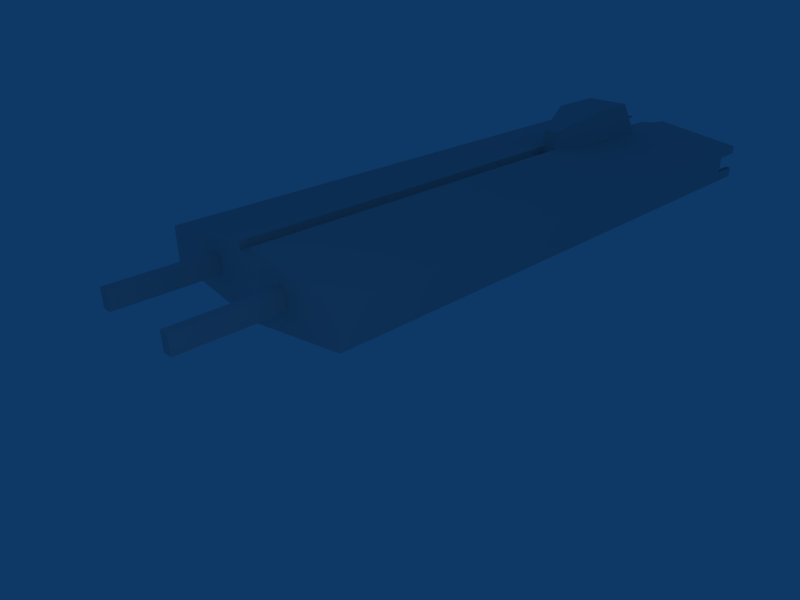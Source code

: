 # Source: supply_A1_merged.blend  (saved by Blender 2.49.2; exported with 4.5.12 LTS)
import bpy
from mathutils import Matrix  # noqa: F401  (used for matrix-valued properties, if any)

bpy.ops.wm.read_factory_settings(use_empty=True)
scene = bpy.context.scene
scene.name = 'Scene'

# ---- collections
col_collection_1 = bpy.data.collections.new('Collection 1'); scene.collection.children.link(col_collection_1)
col_collection_12 = bpy.data.collections.new('Collection 12'); scene.collection.children.link(col_collection_12)
col_collection_12.hide_render = True
col_collection_12.hide_viewport = True
col_collection_13 = bpy.data.collections.new('Collection 13'); scene.collection.children.link(col_collection_13)
col_collection_13.hide_render = True
col_collection_13.hide_viewport = True
col_collection_14 = bpy.data.collections.new('Collection 14'); scene.collection.children.link(col_collection_14)
col_collection_14.hide_render = True
col_collection_14.hide_viewport = True

# ---- materials (node trees are filled in below, after node groups)
mat_material = bpy.data.materials.new('Material')
mat_material.alpha_threshold = 0.0
mat_material.roughness = 0.5
mat_material.line_color = (0.0, 0.0, 0.0, 1.0)

# ---- material node trees

# ---- world
world_world = bpy.data.worlds.new('World'); scene.world = world_world
world_world.color = (0.05656, 0.2208, 0.4)
world_world.use_sun_shadow = False
world_world.sun_shadow_jitter_overblur = 0.0
world_world.cycles.sampling_method = 'MANUAL'
world_world.cycles.sample_map_resolution = 256

# ---- cameras
cam_camera = bpy.data.cameras.new('Camera')
cam_camera.passepartout_alpha = 0.2
cam_camera.clip_end = 100.0
cam_camera.lens = 35.0
cam_camera.ortho_scale = 7.314
cam_camera.show_passepartout = False
cam_camera.show_safe_areas = True
cam_camera.dof.focus_distance = 0.0
cam_camera.dof.aperture_fstop = 128.0

# ---- lights
light_spot = bpy.data.lights.new('Spot', 'POINT')
light_spot.transmission_factor = 0.0
light_spot.cutoff_distance = 30.0
light_spot.energy = 100.0
light_spot.shadow_buffer_clip_start = 1.001
light_spot.shadow_soft_size = 1.0
light_spot.shadow_maximum_resolution = 0.006
light_spot.use_absolute_resolution = True
light_spot.cycles.use_multiple_importance_sampling = False

# ---- meshes
me_cube = bpy.data.meshes.new('Cube')
me_cube.from_pydata([(2.362, 14.11, 0.729), (-2.362, 14.11, 0.729), (2.585, 14.11, 0.3961), (-2.585, 14.11, 0.3961), (2.663, 14.11, 0.003462), (-2.663, 14.11, 0.003462), (2.585, 14.11, -0.3892), (-2.585, 14.11, -0.3892), (2.362, 14.11, -0.7221), (-2.362, 14.11, -0.7221), (2.03, 14.11, -0.9445), (-2.03, 14.11, -0.9445), (1.637, 14.11, -1.023), (-1.637, 14.11, -1.023), (1.244, 14.11, -0.9445), (-1.244, 14.11, -0.9445), (0.9114, 14.11, -0.7221), (-0.9114, 14.11, -0.7221), (0.6889, 14.11, -0.3892), (-0.6889, 14.11, -0.3892), (0.6108, 14.11, 0.003462), (-0.6108, 14.11, 0.003462), (0.6889, 14.11, 0.3961), (-0.6889, 14.11, 0.3961), (0.9114, 14.11, 0.729), (-0.9114, 14.11, 0.729), (1.244, 14.11, 0.9514), (-1.244, 14.11, 0.9514), (1.637, 14.11, 1.03), (-1.637, 14.11, 1.03), (2.03, 14.11, 0.9514), (-2.03, 14.11, 0.9514), (2.362, 12.85, 0.7275), (-2.362, 12.85, 0.7275), (2.585, 12.85, 0.3947), (-2.585, 12.85, 0.3947), (2.663, 12.85, 0.001999), (-2.663, 12.85, 0.001999), (2.585, 12.85, -0.3907), (-2.585, 12.85, -0.3907), (2.362, 12.85, -0.7235), (-2.362, 12.85, -0.7235), (2.03, 12.85, -0.946), (-2.03, 12.85, -0.946), (1.637, 12.85, -1.024), (-1.637, 12.85, -1.024), (1.244, 12.85, -0.946), (-1.244, 12.85, -0.946), (0.9114, 12.85, -0.7235), (-0.9114, 12.85, -0.7235), (0.6889, 12.85, -0.3907), (-0.6889, 12.85, -0.3907), (0.6108, 12.85, 0.002003), (-0.6108, 12.85, 0.002003), (0.689, 12.85, 0.3947), (-0.689, 12.85, 0.3947), (0.9114, 12.85, 0.7275), (-0.9114, 12.85, 0.7275), (1.244, 12.85, 0.95), (-1.244, 12.85, 0.95), (1.637, 12.85, 1.028), (-1.637, 12.85, 1.028), (2.03, 12.85, 0.95), (-2.03, 12.85, 0.95), (1.637, 14.11, 0.003462), (-1.637, 14.11, 0.003462), (1.637, 12.85, 0.002), (-1.637, 12.85, 0.002), (4.059, 14.11, 0.5159), (-4.059, 14.11, 0.5159), (4.217, 14.11, 0.2794), (-4.217, 14.11, 0.2794), (4.272, 14.11, 0.0003331), (-4.272, 14.11, 0.0003331), (4.217, 14.11, -0.2787), (-4.217, 14.11, -0.2787), (4.059, 14.11, -0.5152), (-4.059, 14.11, -0.5152), (3.822, 14.11, -0.6733), (-3.822, 14.11, -0.6733), (3.543, 14.11, -0.7288), (-3.543, 14.11, -0.7288), (3.264, 14.11, -0.6733), (-3.264, 14.11, -0.6733), (3.028, 14.11, -0.5152), (-3.028, 14.11, -0.5152), (2.87, 14.11, -0.2787), (-2.87, 14.11, -0.2787), (2.814, 14.11, 0.0003331), (-2.814, 14.11, 0.0003331), (2.87, 14.11, 0.2794), (-2.87, 14.11, 0.2794), (3.028, 14.11, 0.5159), (-3.028, 14.11, 0.5159), (3.264, 14.1, 0.674), (-3.264, 14.1, 0.674), (3.543, 14.1, 0.7295), (-3.543, 14.1, 0.7295), (3.822, 14.1, 0.674), (-3.822, 14.1, 0.674), (4.059, 12.85, 0.5154), (-4.059, 12.85, 0.5154), (4.217, 12.85, 0.2789), (-4.217, 12.85, 0.2789), (4.272, 12.85, -0.0001246), (-4.272, 12.85, -0.0001246), (4.217, 12.85, -0.2791), (-4.217, 12.85, -0.2791), (4.059, 12.85, -0.5157), (-4.059, 12.85, -0.5157), (3.822, 12.85, -0.6737), (-3.822, 12.85, -0.6737), (3.543, 12.85, -0.7292), (-3.543, 12.85, -0.7292), (3.264, 12.85, -0.6737), (-3.264, 12.85, -0.6737), (3.028, 12.85, -0.5157), (-3.028, 12.85, -0.5157), (2.87, 12.85, -0.2791), (-2.87, 12.85, -0.2791), (2.814, 12.85, -0.0001218), (-2.814, 12.85, -0.0001218), (2.87, 12.85, 0.2789), (-2.87, 12.85, 0.2789), (3.028, 12.85, 0.5154), (-3.028, 12.85, 0.5154), (3.264, 12.85, 0.6735), (-3.264, 12.85, 0.6735), (3.543, 12.85, 0.729), (-3.543, 12.85, 0.729), (3.822, 12.85, 0.6735), (-3.822, 12.85, 0.6735), (3.543, 14.11, 0.0003331), (-3.543, 14.11, 0.0003331), (3.543, 12.85, -0.0001232), (-3.543, 12.85, -0.0001232), (1.0, 10.44, 2.086), (-1.0, 10.44, 2.086), (0.6907, 6.45, 2.559), (-0.6907, 6.45, 2.559), (0.0, 5.383, 1.415), (0.0, 10.89, 1.415), (0.0, 5.383, 2.206), (0.0, 10.44, 2.086), (0.3702, 5.383, 2.206), (-0.3702, 5.383, 2.206), (0.3702, 10.44, 2.086), (-0.3702, 10.44, 2.086), (1.0, 9.903, 2.888), (-1.0, 9.903, 2.888), (0.0, 9.903, 2.888), (0.3702, 9.903, 2.888), (-0.3702, 9.903, 2.888), (1.0, 7.439, 2.888), (-1.0, 7.439, 2.888), (0.0, 7.439, 2.888), (0.3702, 7.439, 2.888), (-0.3702, 7.439, 2.888), (4.915, 13.97, -0.7796), (-4.915, 13.97, -0.7796), (4.915, -11.42, -0.7796), (-4.915, -11.42, -0.7796), (4.915, 13.97, 0.75), (-4.915, 13.97, 0.75), (4.915, -11.42, 0.75), (-4.915, -11.42, 0.75), (0.0, -11.42, -1.133), (0.0, -11.42, 1.104), (4.915, -11.42, 0.09731), (-4.915, -11.42, 0.09731), (0.0, -11.42, 0.09731), (4.915, 13.97, 0.3911), (-4.915, 13.97, 0.3911), (4.915, -11.42, 0.4784), (-4.915, -11.42, 0.4784), (0.0, -11.42, 0.4784), (4.915, 13.97, -0.3402), (-4.915, 13.97, -0.3402), (4.915, -11.42, -0.2957), (-4.915, -11.42, -0.2957), (0.0, -11.42, -0.2957), (0.9114, 13.97, -1.385), (-0.9114, 13.97, -1.385), (0.3705, -11.42, -1.467), (-0.3705, -11.42, -1.467), (0.9122, 13.97, 1.333), (-0.9122, 13.97, 1.333), (0.3705, -11.42, 1.414), (-0.3705, -11.42, 1.414), (0.3705, -11.42, 0.09731), (-0.3705, -11.42, 0.09731), (0.3705, -11.42, 0.4784), (-0.3705, -11.42, 0.4784), (0.3705, -11.42, -0.2957), (-0.3705, -11.42, -0.2957), (0.3699, -11.42, 1.105), (-0.3699, -11.42, 1.105), (4.915, 5.34, -0.7796), (-4.915, 5.34, -0.7796), (4.915, 5.341, 0.75), (-4.915, 5.341, 0.75), (0.0, 5.34, -1.133), (0.001967, 5.341, 1.104), (-0.001967, 5.341, 1.104), (4.915, 5.34, 0.03969), (-4.915, 5.34, 0.03969), (4.915, 5.34, 0.4208), (-4.915, 5.34, 0.4208), (4.915, 5.34, -0.3251), (-4.915, 5.34, -0.3251), (0.3705, 5.34, -1.467), (-0.3705, 5.34, -1.467), (0.3705, 5.341, 1.414), (-0.3705, 5.341, 1.414), (0.3699, 5.341, 1.105), (-0.3699, 5.341, 1.105), (0.7568, -11.42, -1.408), (-0.7568, -11.42, -1.408), (0.7568, -11.42, 1.358), (-0.7568, -11.42, 1.358), (0.7568, -11.42, 0.09731), (-0.7568, -11.42, 0.09731), (0.7568, -11.42, 0.4784), (-0.7568, -11.42, 0.4784), (0.7568, -11.42, -0.2957), (-0.7568, -11.42, -0.2957), (0.7568, 5.34, -1.408), (-0.7568, 5.34, -1.408), (0.7568, 5.341, 1.358), (-0.7568, 5.341, 1.358), (4.915, 10.95, -0.7796), (-4.915, 10.95, -0.7796), (4.915, 10.95, 0.75), (-4.915, 10.95, 0.75), (0.0, 10.95, -1.133), (0.0, 10.95, 1.104), (4.915, 10.95, 0.02039), (-4.915, 10.95, 0.02039), (4.915, 10.95, 0.4015), (-4.915, 10.95, 0.4015), (4.915, 10.95, -0.3349), (-4.915, 10.95, -0.3349), (0.3705, 10.95, -1.467), (-0.3705, 10.95, -1.467), (0.3705, 10.95, 1.414), (-0.3705, 10.95, 1.414), (0.3699, 10.95, 1.105), (-0.3699, 10.95, 1.105), (0.7568, 10.95, -1.408), (-0.7568, 10.95, -1.408), (4.915, 9.886, -0.7796), (-4.915, 9.886, -0.7796), (4.915, 9.887, 0.75), (-4.915, 9.887, 0.75), (0.0, 9.886, -1.133), (4.915, 9.886, 0.02406), (-4.915, 9.886, 0.02406), (4.915, 9.886, 0.4051), (-4.915, 9.886, 0.4051), (4.915, 9.886, -0.3331), (-4.915, 9.886, -0.3331), (0.3705, 9.886, -1.467), (-0.3705, 9.886, -1.467), (0.7568, 9.886, -1.408), (-0.7568, 9.886, -1.408), (0.0, 5.341, 1.104), (0.3705, 5.34, -1.467), (-0.3705, 5.34, -1.467), (0.3705, -11.42, -1.467), (-0.3705, -11.42, -1.467), (0.3643, 5.34, -1.134), (-0.3643, 5.34, -1.134), (0.3643, 10.95, -1.134), (-0.3643, 10.95, -1.134), (0.3643, 9.886, -1.134), (-0.3643, 9.886, -1.134), (1.006, 13.97, -1.371), (-1.006, 13.97, -1.371), (1.006, -11.42, -1.371), (-1.006, -11.42, -1.371), (1.006, 13.97, 1.321), (-1.006, 13.97, 1.321), (1.006, -11.42, 1.321), (-1.006, -11.42, 1.321), (1.006, -11.42, 0.09731), (-1.006, -11.42, 0.09731), (1.006, -11.42, 0.4784), (-1.006, -11.42, 0.4784), (1.006, -11.42, -0.2957), (-1.006, -11.42, -0.2957), (1.006, 5.34, -1.371), (-1.006, 5.34, -1.371), (1.006, 5.341, 1.321), (-1.006, 5.341, 1.321), (1.006, 10.95, -1.371), (-1.006, 10.95, -1.371), (1.006, 10.95, 1.321), (-1.006, 10.95, 1.321), (1.006, 9.886, -1.371), (-1.006, 9.886, -1.371), (1.006, 9.887, 1.321), (-1.006, 9.887, 1.321), (0.6072, 6.023, 1.386), (-0.6072, 6.023, 1.386), (0.5625, 6.023, 2.418), (-0.5625, 6.023, 2.418), (0.7482, 10.44, 2.086), (-0.7482, 10.44, 2.086), (0.7482, 9.903, 2.888), (-0.7482, 9.903, 2.888), (0.7482, 7.439, 2.888), (-0.7482, 7.439, 2.888), (0.7568, 10.95, 1.358), (-0.7568, 10.95, 1.358), (4.915, 7.454, -0.7796), (-4.915, 7.454, -0.7796), (4.915, 7.455, 0.75), (-4.915, 7.455, 0.75), (0.0, 7.454, -1.133), (4.915, 7.454, 0.03242), (-4.915, 7.454, 0.03242), (4.915, 7.454, 0.4135), (-4.915, 7.454, 0.4135), (4.915, 7.454, -0.3288), (-4.915, 7.454, -0.3288), (0.3705, 7.454, -1.467), (-0.3705, 7.454, -1.467), (0.7568, 7.454, -1.408), (-0.7568, 7.454, -1.408), (0.3643, 7.454, -1.134), (-0.3643, 7.454, -1.134), (1.006, 7.454, -1.371), (-1.006, 7.454, -1.371), (1.006, 7.455, 1.321), (-1.006, 7.455, 1.321), (4.915, 6.45, -0.7796), (-4.915, 6.45, -0.7796), (4.915, 6.451, 0.75), (-4.915, 6.451, 0.75), (0.0, 6.45, -1.133), (4.915, 6.45, 0.03587), (-4.915, 6.45, 0.03587), (4.915, 6.45, 0.4169), (-4.915, 6.45, 0.4169), (4.915, 6.45, -0.327), (-4.915, 6.45, -0.327), (0.3705, 6.45, -1.467), (-0.3705, 6.45, -1.467), (0.7568, 6.45, -1.408), (-0.7568, 6.45, -1.408), (0.3643, 6.45, -1.134), (-0.3643, 6.45, -1.134), (1.006, 6.45, -1.371), (-1.006, 6.45, -1.371), (1.006, 6.451, 1.321), (-1.006, 6.451, 1.321), (0.7568, 6.451, 1.358), (-0.7568, 6.451, 1.358), (4.915, 6.017, -0.7796), (-4.915, 6.017, -0.7796), (4.915, 6.018, 0.75), (-4.915, 6.018, 0.75), (0.0, 6.017, -1.133), (4.915, 6.017, 0.03736), (-4.915, 6.017, 0.03736), (4.915, 6.017, 0.4184), (-4.915, 6.017, 0.4184), (4.915, 6.017, -0.3263), (-4.915, 6.017, -0.3263), (0.3705, 6.017, -1.467), (-0.3705, 6.017, -1.467), (0.7568, 6.017, -1.408), (-0.7568, 6.017, -1.408), (0.3643, 6.017, -1.134), (-0.3643, 6.017, -1.134), (1.006, 6.017, -1.371), (-1.006, 6.017, -1.371), (1.006, 6.018, 1.321), (-1.006, 6.018, 1.321), (0.7568, 6.018, 1.358), (-0.7568, 6.018, 1.358), (0.3643, -11.42, -1.134), (-0.3643, -11.42, -1.134), (2.251, -11.42, 0.09731), (-2.251, -11.42, 0.09731), (1.816, -11.42, 0.09731), (-1.816, -11.42, 0.09731), (2.251, -11.42, 0.4784), (-2.251, -11.42, 0.4784), (1.816, -11.42, 0.4784), (-1.816, -11.42, 0.4784), (2.251, -11.42, -0.2957), (-2.251, -11.42, -0.2957), (1.816, -11.42, -0.2957), (-1.816, -11.42, -0.2957), (2.251, -15.63, -0.2968), (-2.251, -15.63, -0.2968), (2.251, -15.63, 0.09621), (-2.251, -15.63, 0.09621), (1.816, -15.63, 0.09621), (-1.816, -15.63, 0.09621), (1.816, -15.63, -0.2968), (-1.816, -15.63, -0.2968), (2.251, -15.63, 0.4773), (-2.251, -15.63, 0.4773), (1.816, -15.63, 0.4773), (-1.816, -15.63, 0.4773), (4.915, 12.8, -0.7796), (-4.915, 12.8, -0.7796), (4.915, 12.8, 0.75), (-4.915, 12.8, 0.75), (4.915, 12.8, 0.01405), (-4.915, 12.8, 0.01405), (4.915, 12.8, 0.3951), (-4.915, 12.8, 0.3951), (4.915, 12.8, -0.3382), (-4.915, 12.8, -0.3382), (0.3705, 12.8, -1.462), (-0.3705, 12.8, -1.462), (0.3705, 12.8, 1.414), (-0.3705, 12.8, 1.414), (0.7568, 12.8, -1.408), (-0.7568, 12.8, -1.408), (1.006, 12.8, -1.371), (-1.006, 12.8, -1.371), (1.006, 12.8, 1.321), (-1.006, 12.8, 1.321), (0.7568, 12.8, 1.358), (-0.7568, 12.8, 1.358), (0.3702, 12.8, 1.105), (-0.3702, 12.8, 1.105), (0.3681, 12.8, -1.134), (-0.3681, 12.8, -1.134), (0.0, 10.95, 0.399), (0.3681, 10.95, 0.3998), (-0.3681, 10.95, 0.3998), (0.3695, 12.8, 0.3999), (-0.3695, 12.8, 0.3999), (0.0, 10.95, -0.3365), (0.3663, 10.95, -0.3365), (-0.3663, 10.95, -0.3365), (0.3688, 12.8, -0.3364), (-0.3688, 12.8, -0.3364), (0.3702, 10.95, 1.327), (-0.3702, 10.95, 1.327), (0.9122, 13.97, 1.249), (-0.9122, 13.97, 1.249), (0.3703, 12.8, 1.327), (-0.3703, 12.8, 1.327), (4.915, 13.97, 0.6589), (-4.915, 13.97, 0.6589), (1.006, 13.97, 1.232), (-1.006, 13.97, 1.232), (4.915, 12.8, 0.6595), (-4.915, 12.8, 0.6595), (4.697, 13.97, -0.3402), (-4.697, 13.97, -0.3402), (4.698, 12.8, -0.3373), (-4.698, 12.8, -0.3373), (4.702, 13.97, -0.8118), (-4.702, 13.97, -0.8118), (4.702, 12.8, -0.8118), (-4.702, 12.8, -0.8118), (4.693, 12.8, 0.3954), (-4.693, 12.8, 0.3954), (4.702, 12.8, 0.3953), (-4.702, 12.8, 0.3953), (4.701, 13.97, 0.7813), (-4.701, 13.97, 0.7813), (4.701, 13.97, 0.3911), (-4.701, 13.97, 0.3911), (4.704, 12.8, 0.7809), (-4.704, 12.8, 0.7809), (4.701, 13.97, 0.6903), (-4.701, 13.97, 0.6903), (4.696, 12.8, 0.006563), (-4.696, 12.8, 0.006563), (4.701, 12.8, 0.6911), (-4.701, 12.8, 0.6911), (0.3674, 10.95, -1.367), (-0.3674, 10.95, -1.367), (0.9155, 13.97, -1.281), (-0.9155, 13.97, -1.281), (0.3693, 12.8, -1.364), (-0.3693, 12.8, -1.364), (4.915, 13.97, -0.6872), (-4.915, 13.97, -0.6872), (1.006, 13.97, -1.268), (-1.006, 13.97, -1.268), (4.915, 12.8, -0.7045), (-4.915, 12.8, -0.7045), (4.701, 13.97, -0.7192), (-4.701, 13.97, -0.7192), (4.702, 12.8, -0.7289), (-4.702, 12.8, -0.7289), (1.011, 12.8, -1.27), (-1.011, 12.8, -1.27), (0.7621, 12.8, -1.307), (-0.7621, 12.8, -1.307), (0.7582, 12.8, 1.27), (-0.7582, 12.8, 1.27), (1.012, 12.8, 1.233), (-1.012, 12.8, 1.233), (4.915, 13.3, -0.7796), (-4.915, 13.3, -0.7796), (4.915, 13.3, -0.3391), (-4.915, 13.3, -0.3391), (0.7568, 13.3, -1.408), (-0.7568, 13.3, -1.408), (1.006, 13.3, -1.371), (-1.006, 13.3, -1.371), (4.698, 13.3, -0.3386), (-4.698, 13.3, -0.3386), (4.702, 13.3, -0.8118), (-4.702, 13.3, -0.8118), (0.7616, 13.3, -1.306), (-0.7616, 13.3, -1.306), (4.915, 13.3, -0.6972), (-4.915, 13.3, -0.6972), (4.701, 13.3, -0.7248), (-4.701, 13.3, -0.7248), (1.009, 13.3, -1.269), (-1.009, 13.3, -1.269), (4.915, 13.3, 0.75), (-4.915, 13.3, 0.75), (4.915, 13.3, 0.3934), (-4.915, 13.3, 0.3934), (0.7568, 13.3, 1.358), (-0.7568, 13.3, 1.358), (1.006, 13.3, 1.321), (-1.006, 13.3, 1.321), (0.7576, 13.3, 1.271), (-0.7576, 13.3, 1.271), (4.915, 13.3, 0.6593), (-4.915, 13.3, 0.6593), (4.702, 13.3, 0.781), (-4.702, 13.3, 0.781), (4.701, 13.3, 0.3935), (-4.701, 13.3, 0.3935), (4.701, 13.3, 0.6907), (-4.701, 13.3, 0.6907), (1.01, 13.3, 1.232), (-1.01, 13.3, 1.232), (0.5657, 12.8, -1.335), (-0.5657, 12.8, -1.335), (0.5643, 12.8, 1.299), (-0.5643, 12.8, 1.299), (0.7602, 12.8, 0.3899), (-0.7602, 12.8, 0.3899), (0.3698, 12.8, 0.3896), (-0.3698, 12.8, 0.3896), (0.565, 12.8, 0.3898), (-0.565, 12.8, 0.3898)], [(202, 265), (463, 465), (464, 466), (453, 477), (454, 478), (471, 477), (472, 478), (461, 493), (462, 494), (489, 493), (490, 494), (203, 265)], [(64, 0, 2), (3, 1, 65), (66, 34, 32), (33, 35, 67), (64, 2, 4), (5, 3, 65), (66, 36, 34), (35, 37, 67), (64, 4, 6), (7, 5, 65), (66, 38, 36), (37, 39, 67), (64, 6, 8), (9, 7, 65), (66, 40, 38), (39, 41, 67), (64, 8, 10), (11, 9, 65), (66, 42, 40), (41, 43, 67), (64, 10, 12), (13, 11, 65), (66, 44, 42), (43, 45, 67), (64, 12, 14), (15, 13, 65), (66, 46, 44), (45, 47, 67), (64, 14, 16), (17, 15, 65), (66, 48, 46), (47, 49, 67), (64, 16, 18), (19, 17, 65), (66, 50, 48), (49, 51, 67), (64, 18, 20), (21, 19, 65), (66, 52, 50), (51, 53, 67), (64, 20, 22), (23, 21, 65), (66, 54, 52), (53, 55, 67), (64, 22, 24), (25, 23, 65), (66, 56, 54), (55, 57, 67), (64, 24, 26), (27, 25, 65), (66, 58, 56), (57, 59, 67), (64, 26, 28), (29, 27, 65), (66, 60, 58), (59, 61, 67), (64, 28, 30), (31, 29, 65), (66, 62, 60), (61, 63, 67), (30, 0, 64), (65, 1, 31), (66, 32, 62), (63, 33, 67), (0, 32, 34, 2), (35, 33, 1, 3), (2, 34, 36, 4), (37, 35, 3, 5), (4, 36, 38, 6), (39, 37, 5, 7), (6, 38, 40, 8), (41, 39, 7, 9), (8, 40, 42, 10), (43, 41, 9, 11), (10, 42, 44, 12), (45, 43, 11, 13), (12, 44, 46, 14), (47, 45, 13, 15), (14, 46, 48, 16), (49, 47, 15, 17), (16, 48, 50, 18), (51, 49, 17, 19), (18, 50, 52, 20), (53, 51, 19, 21), (20, 52, 54, 22), (55, 53, 21, 23), (22, 54, 56, 24), (57, 55, 23, 25), (24, 56, 58, 26), (59, 57, 25, 27), (26, 58, 60, 28), (61, 59, 27, 29), (28, 60, 62, 30), (63, 61, 29, 31), (32, 0, 30, 62), (31, 1, 33, 63), (132, 68, 70), (71, 69, 133), (134, 102, 100), (101, 103, 135), (132, 70, 72), (73, 71, 133), (134, 104, 102), (103, 105, 135), (132, 72, 74), (75, 73, 133), (134, 106, 104), (105, 107, 135), (132, 74, 76), (77, 75, 133), (134, 108, 106), (107, 109, 135), (132, 76, 78), (79, 77, 133), (134, 110, 108), (109, 111, 135), (132, 78, 80), (81, 79, 133), (134, 112, 110), (111, 113, 135), (132, 80, 82), (83, 81, 133), (134, 114, 112), (113, 115, 135), (132, 82, 84), (85, 83, 133), (134, 116, 114), (115, 117, 135), (132, 84, 86), (87, 85, 133), (134, 118, 116), (117, 119, 135), (132, 86, 88), (89, 87, 133), (134, 120, 118), (119, 121, 135), (132, 88, 90), (91, 89, 133), (134, 122, 120), (121, 123, 135), (132, 90, 92), (93, 91, 133), (134, 124, 122), (123, 125, 135), (132, 92, 94), (95, 93, 133), (134, 126, 124), (125, 127, 135), (132, 94, 96), (97, 95, 133), (134, 128, 126), (127, 129, 135), (132, 96, 98), (99, 97, 133), (134, 130, 128), (129, 131, 135), (132, 98, 68), (69, 99, 133), (134, 100, 130), (131, 101, 135), (68, 100, 102, 70), (103, 101, 69, 71), (70, 102, 104, 72), (105, 103, 71, 73), (72, 104, 106, 74), (107, 105, 73, 75), (74, 106, 108, 76), (109, 107, 75, 77), (76, 108, 110, 78), (111, 109, 77, 79), (78, 110, 112, 80), (113, 111, 79, 81), (80, 112, 114, 82), (115, 113, 81, 83), (82, 114, 116, 84), (117, 115, 83, 85), (84, 116, 118, 86), (119, 117, 85, 87), (86, 118, 120, 88), (121, 119, 87, 89), (88, 120, 122, 90), (123, 121, 89, 91), (90, 122, 124, 92), (125, 123, 91, 93), (92, 124, 126, 94), (127, 125, 93, 95), (94, 126, 128, 96), (129, 127, 95, 97), (96, 128, 130, 98), (131, 129, 97, 99), (98, 130, 100, 68), (101, 131, 99, 69), (144, 142, 140, 212), (140, 142, 145, 213), (244, 141, 143, 146), (143, 141, 245, 147), (136, 148, 300, 296), (301, 149, 137, 297), (143, 150, 151, 146), (152, 150, 143, 147), (148, 153, 333, 300), (334, 154, 149, 301), (153, 138, 356, 333), (357, 139, 154, 334), (150, 155, 156, 151), (157, 155, 150, 152), (155, 142, 144, 156), (145, 142, 155, 157), (170, 189, 191, 175), (192, 190, 170, 175), (180, 193, 189, 170), (190, 194, 180, 170), (195, 175, 191), (192, 175, 196), (187, 195, 191), (192, 196, 188), (195, 167, 175), (175, 167, 196), (206, 173, 168, 204), (169, 174, 207, 205), (199, 164, 173, 206), (174, 165, 200, 207), (208, 178, 160, 197), (161, 179, 209, 198), (204, 168, 178, 208), (179, 169, 205, 209), (214, 195, 187, 212), (188, 196, 215, 213), (202, 167, 195, 214), (196, 167, 203, 215), (191, 222, 218, 187), (219, 223, 192, 188), (189, 220, 222, 191), (223, 221, 190, 192), (193, 224, 220, 189), (221, 225, 194, 190), (216, 183, 210, 226), (211, 184, 217, 227), (187, 218, 228, 212), (229, 219, 188, 213), (238, 257, 255, 236), (256, 258, 239, 237), (232, 252, 257, 238), (258, 253, 233, 239), (250, 230, 240, 259), (241, 231, 251, 260), (236, 255, 259, 240), (260, 256, 237, 241), (261, 242, 248, 263), (249, 243, 262, 264), (210, 183, 268, 266), (269, 184, 211, 267), (381, 193, 180), (180, 194, 382), (166, 381, 180), (180, 382, 166), (274, 254, 234, 272), (234, 254, 275, 273), (201, 270, 381, 166), (382, 271, 201, 166), (270, 210, 183, 381), (184, 211, 271, 382), (222, 286, 282, 218), (283, 287, 223, 219), (220, 284, 286, 222), (287, 285, 221, 223), (224, 288, 284, 220), (285, 289, 225, 221), (216, 278, 288, 224), (289, 279, 217, 225), (160, 278, 290, 197), (291, 279, 161, 198), (278, 216, 226, 290), (227, 217, 279, 291), (218, 282, 292, 228), (293, 283, 219, 229), (282, 164, 199, 292), (200, 165, 283, 293), (250, 298, 294, 230), (295, 299, 251, 231), (298, 263, 248, 294), (249, 264, 299, 295), (232, 296, 300, 252), (301, 297, 233, 253), (138, 304, 302, 356), (303, 305, 139, 357), (304, 144, 212, 302), (213, 145, 305, 303), (306, 136, 296, 312), (297, 137, 307, 313), (312, 244, 146, 306), (147, 245, 313, 307), (151, 308, 306, 146), (307, 309, 152, 147), (136, 306, 308, 148), (309, 307, 137, 149), (156, 310, 308, 151), (309, 311, 157, 152), (310, 153, 148, 308), (149, 154, 311, 309), (144, 304, 310, 156), (311, 305, 145, 157), (304, 138, 153, 310), (154, 139, 305, 311), (257, 321, 319, 255), (320, 322, 258, 256), (252, 316, 321, 257), (322, 317, 253, 258), (314, 250, 259, 323), (260, 251, 315, 324), (255, 319, 323, 259), (324, 320, 256, 260), (325, 261, 263, 327), (264, 262, 326, 328), (329, 274, 261, 325), (262, 275, 330, 326), (318, 254, 274, 329), (275, 254, 318, 330), (331, 298, 250, 314), (251, 299, 332, 315), (327, 263, 298, 331), (299, 264, 328, 332), (300, 333, 316, 252), (317, 334, 301, 253), (321, 342, 340, 319), (341, 343, 322, 320), (316, 337, 342, 321), (343, 338, 317, 322), (335, 314, 323, 344), (324, 315, 336, 345), (319, 340, 344, 323), (345, 341, 320, 324), (346, 325, 327, 348), (328, 326, 347, 349), (350, 329, 325, 346), (326, 330, 351, 347), (339, 318, 329, 350), (330, 318, 339, 351), (352, 331, 314, 335), (315, 332, 353, 336), (348, 327, 331, 352), (332, 328, 349, 353), (333, 354, 337, 316), (338, 355, 334, 317), (342, 365, 363, 340), (364, 366, 343, 341), (365, 206, 204, 363), (205, 207, 366, 364), (337, 360, 365, 342), (366, 361, 338, 343), (360, 199, 206, 365), (207, 200, 361, 366), (197, 358, 367, 208), (368, 359, 198, 209), (358, 335, 344, 367), (345, 336, 359, 368), (340, 363, 367, 344), (368, 364, 341, 345), (363, 204, 208, 367), (209, 205, 364, 368), (210, 369, 371, 226), (372, 370, 211, 227), (369, 346, 348, 371), (349, 347, 370, 372), (270, 373, 369, 210), (370, 374, 271, 211), (373, 350, 346, 369), (347, 351, 374, 370), (201, 362, 373, 270), (374, 362, 201, 271), (362, 339, 350, 373), (351, 339, 362, 374), (290, 375, 358, 197), (359, 376, 291, 198), (375, 352, 335, 358), (336, 353, 376, 359), (226, 371, 375, 290), (376, 372, 227, 291), (371, 348, 352, 375), (353, 349, 372, 376), (354, 377, 360, 337), (361, 378, 355, 338), (377, 292, 199, 360), (200, 293, 378, 361), (356, 379, 377, 354), (378, 380, 357, 355), (379, 228, 292, 377), (293, 229, 380, 378), (302, 379, 356), (357, 380, 303), (212, 228, 379, 302), (380, 229, 213, 303), (333, 356, 354), (355, 357, 334), (140, 265, 214, 212), (215, 265, 140, 213), (381, 216, 224), (225, 217, 382), (193, 381, 224), (225, 382, 194), (381, 183, 216), (217, 184, 382), (389, 387, 164, 282), (165, 388, 390, 283), (286, 389, 282), (283, 390, 287), (387, 173, 164), (165, 174, 388), (284, 385, 389, 286), (390, 386, 285, 287), (383, 168, 173, 387), (174, 169, 384, 388), (288, 393, 385, 284), (386, 394, 289, 285), (391, 178, 168, 383), (169, 179, 392, 384), (391, 393, 278, 160), (279, 394, 392, 161), (178, 391, 160), (161, 392, 179), (393, 288, 278), (279, 289, 394), (391, 383, 397, 395), (398, 384, 392, 396), (385, 393, 401, 399), (402, 394, 386, 400), (383, 387, 403, 397), (404, 388, 384, 398), (389, 385, 399, 405), (400, 386, 390, 406), (393, 391, 395, 401), (396, 392, 394, 402), (387, 389, 405, 403), (406, 390, 388, 404), (401, 395, 397, 399), (398, 396, 402, 400), (399, 397, 403, 405), (404, 398, 400, 406), (413, 238, 236, 411), (237, 239, 414, 412), (411, 236, 240, 415), (241, 237, 412, 416), (242, 417, 421, 248), (422, 418, 243, 249), (312, 427, 419, 244), (420, 428, 313, 245), (248, 421, 423, 294), (424, 422, 249, 295), (427, 312, 296, 425), (297, 313, 428, 426), (246, 434, 433, 235), (433, 435, 247, 235), (429, 436, 434, 246), (435, 437, 430, 247), (434, 439, 438, 433), (438, 440, 435, 433), (439, 272, 234, 438), (234, 273, 440, 438), (436, 441, 439, 434), (440, 442, 437, 435), (441, 431, 272, 439), (273, 432, 442, 440), (443, 235, 141), (141, 235, 444), (244, 443, 141), (141, 444, 245), (443, 246, 235), (235, 247, 444), (246, 443, 447, 429), (448, 444, 247, 430), (443, 244, 419, 447), (420, 245, 444, 448), (280, 451, 445, 185), (446, 452, 281, 186), (449, 473, 467, 162), (468, 474, 450, 163), (473, 451, 280, 467), (281, 452, 474, 468), (171, 469, 473, 449), (474, 470, 172, 450), (411, 475, 463, 413), (464, 476, 412, 414), (411, 415, 457, 475), (458, 416, 412, 476), (431, 483, 479, 272), (480, 484, 432, 273), (483, 417, 242, 479), (243, 418, 484, 480), (181, 481, 487, 276), (488, 482, 182, 277), (176, 485, 491, 455), (492, 486, 177, 456), (158, 459, 491, 485), (492, 460, 159, 486), (276, 487, 491, 459), (492, 488, 277, 460), (477, 501, 495, 493), (496, 502, 478, 494), (417, 507, 421), (422, 508, 418), (421, 507, 509, 423), (510, 508, 422, 424), (507, 181, 276, 509), (277, 182, 508, 510), (461, 513, 503, 407), (504, 514, 462, 408), (513, 459, 158, 503), (159, 460, 514, 504), (423, 509, 513, 461), (514, 510, 424, 462), (509, 276, 459, 513), (460, 277, 510, 514), (455, 511, 505, 176), (506, 512, 456, 177), (511, 457, 415, 505), (416, 458, 512, 506), (181, 507, 515, 481), (516, 508, 182, 482), (507, 417, 483, 515), (484, 418, 508, 516), (485, 517, 503, 158), (504, 518, 486, 159), (517, 489, 407, 503), (408, 490, 518, 504), (176, 505, 517, 485), (518, 506, 177, 486), (505, 415, 489, 517), (490, 416, 506, 518), (455, 511, 519, 491), (520, 512, 456, 492), (511, 457, 493, 519), (494, 458, 512, 520), (491, 519, 521, 487), (522, 520, 492, 488), (519, 493, 495, 521), (496, 494, 520, 522), (487, 521, 515, 481), (516, 522, 488, 482), (521, 495, 497, 515), (498, 496, 522, 516), (427, 527, 419), (420, 528, 428), (185, 527, 529, 280), (530, 528, 186, 281), (527, 427, 425, 529), (426, 428, 528, 530), (419, 527, 531, 447), (532, 528, 420, 448), (527, 185, 445, 531), (446, 186, 528, 532), (453, 533, 523, 409), (524, 534, 454, 410), (533, 449, 162, 523), (163, 450, 534, 524), (413, 525, 533, 453), (534, 526, 414, 454), (525, 171, 449, 533), (450, 172, 526, 534), (471, 535, 529, 425), (530, 536, 472, 426), (535, 467, 280, 529), (281, 468, 536, 530), (409, 523, 535, 471), (536, 524, 410, 472), (523, 162, 467, 535), (468, 163, 524, 536), (171, 525, 537, 469), (538, 526, 172, 470), (525, 413, 465, 537), (466, 414, 526, 538), (469, 537, 539, 473), (540, 538, 470, 474), (537, 465, 477, 539), (478, 466, 538, 540), (451, 541, 531, 445), (532, 542, 452, 446), (541, 501, 499, 531), (500, 502, 542, 532), (473, 539, 541, 451), (542, 540, 474, 452), (539, 477, 501, 541), (502, 478, 540, 542), (549, 483, 543, 551), (544, 484, 550, 552), (447, 549, 551, 545), (552, 550, 448, 546), (551, 543, 497, 547), (498, 544, 552, 548), (545, 551, 547, 499), (548, 552, 546, 500), (547, 495, 501), (502, 496, 548), (499, 547, 501), (502, 548, 500), (547, 497, 495), (496, 498, 548), (497, 543, 515), (516, 544, 498), (543, 483, 515), (516, 484, 544), (499, 545, 531), (532, 546, 500), (545, 447, 531), (532, 448, 546), (230, 294, 423, 407), (424, 295, 231, 408), (232, 409, 425, 296), (426, 410, 233, 297), (230, 407, 415, 240), (416, 408, 231, 241), (232, 238, 413, 409), (414, 239, 233, 410), (242, 261, 274, 272), (275, 262, 243, 273)])
me_cube.materials.append(mat_material)
me_cube.use_remesh_preserve_volume = False
me_cube.use_remesh_preserve_attributes = False
me_cube.use_mirror_vertex_groups = False
me_cube.update()
me_plane = bpy.data.meshes.new('Plane')
me_plane.from_pydata([(1.0, 1.0, 0.0), (1.0, -1.0, 0.0), (-1.0, -1.0, 0.0), (-1.0, 1.0, 0.0)], [], [(0, 1, 2, 3)])
_uv = me_plane.uv_layers.new(name='UVTex')
_uv.uv.foreach_set('vector', [0.5063, 0.5748, 0.05191, 0.5748, 0.05187, 0.3879, 0.5063, 0.3879])
me_plane.use_remesh_preserve_volume = False
me_plane.use_remesh_preserve_attributes = False
me_plane.use_mirror_vertex_groups = False
me_plane.update()
me_plane_001 = bpy.data.meshes.new('Plane.001')
me_plane_001.from_pydata([(1.0, 1.0, 0.0), (1.0, -1.0, 0.0), (-1.0, -1.0, 0.0), (-1.0, 1.0, 0.0)], [], [(0, 3, 2, 1)])
_uv = me_plane_001.uv_layers.new(name='UVTex')
_uv.uv.foreach_set('vector', [0.7544, 0.614, 0.7542, 0.8891, 0.5691, 0.889, 0.5692, 0.6138])
me_plane_001.use_remesh_preserve_volume = False
me_plane_001.use_remesh_preserve_attributes = False
me_plane_001.use_mirror_vertex_groups = False
me_plane_001.update()
me_plane_002 = bpy.data.meshes.new('Plane.002')
me_plane_002.from_pydata([(1.0, 1.0, 0.0), (1.0, -1.0, 0.0), (-1.0, -1.0, 0.0), (-1.0, 1.0, 0.0)], [], [(0, 3, 2, 1)])
_uv = me_plane_002.uv_layers.new(name='UVTex')
_uv.uv.foreach_set('vector', [0.04561, 0.595, 0.04585, 0.9124, 0.5167, 0.9116, 0.5165, 0.5942])
me_plane_002.use_remesh_preserve_volume = False
me_plane_002.use_remesh_preserve_attributes = False
me_plane_002.use_mirror_vertex_groups = False
me_plane_002.update()

# ---- objects
ob_cube = bpy.data.objects.new('Cube', me_cube)
ob_lamp = bpy.data.objects.new('Lamp', light_spot)
ob_camera = bpy.data.objects.new('Camera', cam_camera)
ob_plane = bpy.data.objects.new('Plane', me_plane)
ob_plane_001 = bpy.data.objects.new('Plane.001', me_plane_001)
ob_plane_002 = bpy.data.objects.new('Plane.002', me_plane_002)

# ---- transforms, parenting, visibility, modifiers, constraints
ob_cube.location = (0.0, 0.0, 0.0)
ob_cube.lock_rotations_4d = False
ob_cube.empty_display_type = 'ARROWS'
ob_cube.color = (0.0, 0.0, 0.0, 1.0)
ob_cube.display_type = 'WIRE'
ob_cube.lineart.crease_threshold = 0.0
ob_lamp.location = (10.76, -17.24, 6.074)
ob_lamp.rotation_euler = (0.6503, 0.05522, 1.866)
ob_lamp.lock_rotations_4d = False
ob_lamp.empty_display_type = 'ARROWS'
ob_lamp.color = (0.0, 0.0, 0.0, 0.0)
ob_lamp.lineart.crease_threshold = 0.0
ob_camera.location = (21.3, -24.16, 11.33)
ob_camera.rotation_euler = (1.109, 0.01082, 0.8149)
ob_camera.lock_rotations_4d = False
ob_camera.empty_display_type = 'ARROWS'
ob_camera.color = (0.0, 0.0, 0.0, 0.0)
ob_camera.display_type = 'WIRE'
ob_camera.lineart.crease_threshold = 0.0
ob_plane.location = (-1.963, 0.03202, 0.0)
ob_plane.rotation_euler = (-0.0, -1.571, -0.0)
ob_plane.scale = (4.102, 14.83, 14.83)
ob_plane.lock_rotations_4d = False
ob_plane.empty_display_type = 'ARROWS'
ob_plane.lineart.crease_threshold = 0.0
ob_plane_001.location = (0.05632, 16.33, 0.0)
ob_plane_001.rotation_euler = (1.567, -0.0, 0.0)
ob_plane_001.scale = (5.984, 5.984, 5.984)
ob_plane_001.lock_rotations_4d = False
ob_plane_001.empty_display_type = 'ARROWS'
ob_plane_001.lineart.crease_threshold = 0.0
ob_plane_002.location = (0.0, 0.0, -4.845)
ob_plane_002.scale = (6.767, -14.92, 1.0)
ob_plane_002.lock_rotations_4d = False
ob_plane_002.empty_display_type = 'ARROWS'
ob_plane_002.lineart.crease_threshold = 0.0

# ---- collection membership
col_collection_1.objects.link(ob_cube)
col_collection_1.objects.link(ob_lamp)
col_collection_1.objects.link(ob_camera)
col_collection_12.objects.link(ob_plane)
col_collection_13.objects.link(ob_plane_001)
col_collection_14.objects.link(ob_plane_002)

# ---- scene / render settings (as saved in the file)
scene.camera = ob_camera
scene.frame_start = 1; scene.frame_end = 250; scene.frame_set(170)
scene.render.engine = 'BLENDER_EEVEE_NEXT'
scene.render.image_settings.file_format = 'JPEG'
scene.render.image_settings.color_mode = 'RGB'
scene.render.image_settings.compression = 90
scene.render.resolution_x = 800
scene.render.resolution_y = 600
scene.render.pixel_aspect_x = 100.0
scene.render.pixel_aspect_y = 100.0
scene.render.fps = 25
scene.render.dither_intensity = 0.0
scene.render.use_compositing = False
scene.render.use_sequencer = False
scene.render.bake_margin = 2
scene.render.bake_bias = 0.0
scene.render.use_stamp_time = False
scene.render.use_stamp_date = False
scene.render.use_stamp_frame = False
scene.render.use_stamp_camera = False
scene.render.use_stamp_scene = False
scene.render.use_stamp_filename = False
scene.render.use_stamp_render_time = False
scene.render.stamp_font_size = 0
scene.cycles.use_denoising = False
scene.cycles.samples = 10
scene.cycles.sampling_pattern = 'TABULATED_SOBOL'
scene.cycles.light_sampling_threshold = 0.0
scene.cycles.use_adaptive_sampling = False
scene.cycles.use_light_tree = False
scene.cycles.blur_glossy = 0.0
scene.cycles.volume_bounces = 1
scene.cycles.pixel_filter_type = 'GAUSSIAN'
scene.cycles.sample_clamp_indirect = 0.0
scene.view_settings.view_transform = 'Raw'
bpy.context.view_layer.update()
